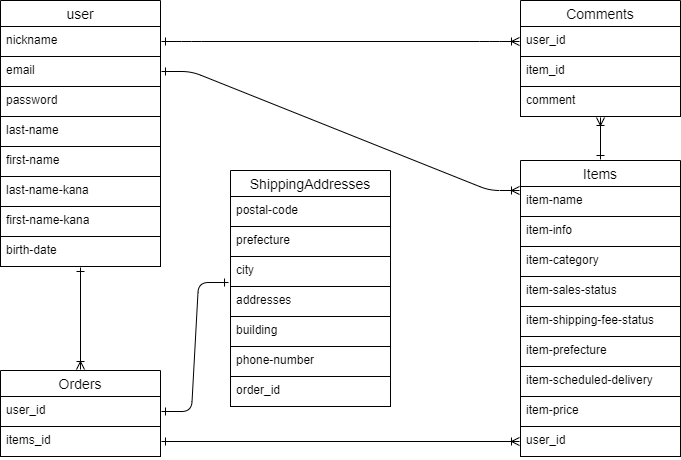

The diagram above was exported from draw.io. Its source (the exported page's mxGraphModel, read from the mxfile embedded in the PNG):
<mxGraphModel dx="743" dy="779" grid="1" gridSize="10" guides="1" tooltips="1" connect="1" arrows="1" fold="1" page="1" pageScale="1" pageWidth="827" pageHeight="1169" math="0" shadow="0">
  <root>
    <mxCell id="0" />
    <mxCell id="1" parent="0" />
    <mxCell id="HrtEM2x_sCJWYDRDUlni-19" value="user" style="swimlane;fontStyle=0;childLayout=stackLayout;horizontal=1;startSize=26;horizontalStack=0;resizeParent=1;resizeParentMax=0;resizeLast=0;collapsible=1;marginBottom=0;align=center;fontSize=14;perimeterSpacing=1;" parent="1" vertex="1">
      <mxGeometry x="40" y="80" width="160" height="266" as="geometry" />
    </mxCell>
    <mxCell id="HrtEM2x_sCJWYDRDUlni-20" value="nickname" style="text;strokeColor=default;fillColor=none;spacingLeft=4;spacingRight=4;overflow=hidden;rotatable=0;points=[[0,0.5],[1,0.5]];portConstraint=eastwest;fontSize=12;perimeterSpacing=1;" parent="HrtEM2x_sCJWYDRDUlni-19" vertex="1">
      <mxGeometry y="26" width="160" height="30" as="geometry" />
    </mxCell>
    <mxCell id="HrtEM2x_sCJWYDRDUlni-21" value="email" style="text;strokeColor=default;fillColor=none;spacingLeft=4;spacingRight=4;overflow=hidden;rotatable=0;points=[[0,0.5],[1,0.5]];portConstraint=eastwest;fontSize=12;perimeterSpacing=1;" parent="HrtEM2x_sCJWYDRDUlni-19" vertex="1">
      <mxGeometry y="56" width="160" height="30" as="geometry" />
    </mxCell>
    <mxCell id="HrtEM2x_sCJWYDRDUlni-22" value="password" style="text;strokeColor=default;fillColor=none;spacingLeft=4;spacingRight=4;overflow=hidden;rotatable=0;points=[[0,0.5],[1,0.5]];portConstraint=eastwest;fontSize=12;perimeterSpacing=1;" parent="HrtEM2x_sCJWYDRDUlni-19" vertex="1">
      <mxGeometry y="86" width="160" height="30" as="geometry" />
    </mxCell>
    <mxCell id="2" value="last-name" style="text;strokeColor=default;fillColor=none;spacingLeft=4;spacingRight=4;overflow=hidden;rotatable=0;points=[[0,0.5],[1,0.5]];portConstraint=eastwest;fontSize=12;perimeterSpacing=1;" parent="HrtEM2x_sCJWYDRDUlni-19" vertex="1">
      <mxGeometry y="116" width="160" height="30" as="geometry" />
    </mxCell>
    <mxCell id="3" value="first-name" style="text;strokeColor=default;fillColor=none;spacingLeft=4;spacingRight=4;overflow=hidden;rotatable=0;points=[[0,0.5],[1,0.5]];portConstraint=eastwest;fontSize=12;perimeterSpacing=1;" parent="HrtEM2x_sCJWYDRDUlni-19" vertex="1">
      <mxGeometry y="146" width="160" height="30" as="geometry" />
    </mxCell>
    <mxCell id="6" value="last-name-kana" style="text;strokeColor=default;fillColor=none;spacingLeft=4;spacingRight=4;overflow=hidden;rotatable=0;points=[[0,0.5],[1,0.5]];portConstraint=eastwest;fontSize=12;perimeterSpacing=1;" parent="HrtEM2x_sCJWYDRDUlni-19" vertex="1">
      <mxGeometry y="176" width="160" height="30" as="geometry" />
    </mxCell>
    <mxCell id="7" value="first-name-kana" style="text;strokeColor=default;fillColor=none;spacingLeft=4;spacingRight=4;overflow=hidden;rotatable=0;points=[[0,0.5],[1,0.5]];portConstraint=eastwest;fontSize=12;perimeterSpacing=1;" parent="HrtEM2x_sCJWYDRDUlni-19" vertex="1">
      <mxGeometry y="206" width="160" height="30" as="geometry" />
    </mxCell>
    <mxCell id="8" value="birth-date" style="text;strokeColor=default;fillColor=none;spacingLeft=4;spacingRight=4;overflow=hidden;rotatable=0;points=[[0,0.5],[1,0.5]];portConstraint=eastwest;fontSize=12;perimeterSpacing=1;" parent="HrtEM2x_sCJWYDRDUlni-19" vertex="1">
      <mxGeometry y="236" width="160" height="30" as="geometry" />
    </mxCell>
    <mxCell id="HrtEM2x_sCJWYDRDUlni-23" value="Items" style="swimlane;fontStyle=0;childLayout=stackLayout;horizontal=1;startSize=26;horizontalStack=0;resizeParent=1;resizeParentMax=0;resizeLast=0;collapsible=1;marginBottom=0;align=center;fontSize=14;perimeterSpacing=1;" parent="1" vertex="1">
      <mxGeometry x="560" y="240" width="160" height="296" as="geometry">
        <mxRectangle x="230" y="140" width="70" height="30" as="alternateBounds" />
      </mxGeometry>
    </mxCell>
    <mxCell id="HrtEM2x_sCJWYDRDUlni-25" value="item-name" style="text;strokeColor=default;fillColor=none;spacingLeft=4;spacingRight=4;overflow=hidden;rotatable=0;points=[[0,0.5],[1,0.5]];portConstraint=eastwest;fontSize=12;perimeterSpacing=1;" parent="HrtEM2x_sCJWYDRDUlni-23" vertex="1">
      <mxGeometry y="26" width="160" height="30" as="geometry" />
    </mxCell>
    <mxCell id="HrtEM2x_sCJWYDRDUlni-26" value="item-info" style="text;strokeColor=default;fillColor=none;spacingLeft=4;spacingRight=4;overflow=hidden;rotatable=0;points=[[0,0.5],[1,0.5]];portConstraint=eastwest;fontSize=12;perimeterSpacing=1;" parent="HrtEM2x_sCJWYDRDUlni-23" vertex="1">
      <mxGeometry y="56" width="160" height="30" as="geometry" />
    </mxCell>
    <mxCell id="HrtEM2x_sCJWYDRDUlni-27" value="item-category" style="text;strokeColor=default;fillColor=none;spacingLeft=4;spacingRight=4;overflow=hidden;rotatable=0;points=[[0,0.5],[1,0.5]];portConstraint=eastwest;fontSize=12;perimeterSpacing=1;" parent="HrtEM2x_sCJWYDRDUlni-23" vertex="1">
      <mxGeometry y="86" width="160" height="30" as="geometry" />
    </mxCell>
    <mxCell id="HrtEM2x_sCJWYDRDUlni-28" value="item-sales-status" style="text;strokeColor=default;fillColor=none;spacingLeft=4;spacingRight=4;overflow=hidden;rotatable=0;points=[[0,0.5],[1,0.5]];portConstraint=eastwest;fontSize=12;perimeterSpacing=1;" parent="HrtEM2x_sCJWYDRDUlni-23" vertex="1">
      <mxGeometry y="116" width="160" height="30" as="geometry" />
    </mxCell>
    <mxCell id="HrtEM2x_sCJWYDRDUlni-29" value="item-shipping-fee-status" style="text;strokeColor=default;fillColor=none;spacingLeft=4;spacingRight=4;overflow=hidden;rotatable=0;points=[[0,0.5],[1,0.5]];portConstraint=eastwest;fontSize=12;perimeterSpacing=1;" parent="HrtEM2x_sCJWYDRDUlni-23" vertex="1">
      <mxGeometry y="146" width="160" height="30" as="geometry" />
    </mxCell>
    <mxCell id="11" value="item-prefecture" style="text;strokeColor=default;fillColor=none;spacingLeft=4;spacingRight=4;overflow=hidden;rotatable=0;points=[[0,0.5],[1,0.5]];portConstraint=eastwest;fontSize=12;perimeterSpacing=1;" parent="HrtEM2x_sCJWYDRDUlni-23" vertex="1">
      <mxGeometry y="176" width="160" height="30" as="geometry" />
    </mxCell>
    <mxCell id="12" value="item-scheduled-delivery" style="text;strokeColor=default;fillColor=none;spacingLeft=4;spacingRight=4;overflow=hidden;rotatable=0;points=[[0,0.5],[1,0.5]];portConstraint=eastwest;fontSize=12;perimeterSpacing=1;" parent="HrtEM2x_sCJWYDRDUlni-23" vertex="1">
      <mxGeometry y="206" width="160" height="30" as="geometry" />
    </mxCell>
    <mxCell id="13" value="item-price" style="text;strokeColor=default;fillColor=none;spacingLeft=4;spacingRight=4;overflow=hidden;rotatable=0;points=[[0,0.5],[1,0.5]];portConstraint=eastwest;fontSize=12;perimeterSpacing=1;" parent="HrtEM2x_sCJWYDRDUlni-23" vertex="1">
      <mxGeometry y="236" width="160" height="30" as="geometry" />
    </mxCell>
    <mxCell id="15" value="user_id" style="text;strokeColor=default;fillColor=none;spacingLeft=4;spacingRight=4;overflow=hidden;rotatable=0;points=[[0,0.5],[1,0.5]];portConstraint=eastwest;fontSize=12;perimeterSpacing=1;" parent="HrtEM2x_sCJWYDRDUlni-23" vertex="1">
      <mxGeometry y="266" width="160" height="30" as="geometry" />
    </mxCell>
    <mxCell id="HrtEM2x_sCJWYDRDUlni-42" style="edgeStyle=none;html=1;exitX=0.5;exitY=0;exitDx=0;exitDy=0;endArrow=ERone;endFill=0;startArrow=ERoneToMany;startFill=0;" parent="1" source="HrtEM2x_sCJWYDRDUlni-34" target="8" edge="1">
      <mxGeometry relative="1" as="geometry">
        <mxPoint x="120" y="370" as="targetPoint" />
      </mxGeometry>
    </mxCell>
    <mxCell id="HrtEM2x_sCJWYDRDUlni-34" value="Orders" style="swimlane;fontStyle=0;childLayout=stackLayout;horizontal=1;startSize=26;horizontalStack=0;resizeParent=1;resizeParentMax=0;resizeLast=0;collapsible=1;marginBottom=0;align=center;fontSize=14;perimeterSpacing=1;" parent="1" vertex="1">
      <mxGeometry x="40" y="450" width="160" height="86" as="geometry" />
    </mxCell>
    <mxCell id="HrtEM2x_sCJWYDRDUlni-35" value="user_id" style="text;strokeColor=default;fillColor=none;spacingLeft=4;spacingRight=4;overflow=hidden;rotatable=0;points=[[0,0.5],[1,0.5]];portConstraint=eastwest;fontSize=12;perimeterSpacing=1;" parent="HrtEM2x_sCJWYDRDUlni-34" vertex="1">
      <mxGeometry y="26" width="160" height="30" as="geometry" />
    </mxCell>
    <mxCell id="HrtEM2x_sCJWYDRDUlni-36" value="items_id" style="text;strokeColor=default;fillColor=none;spacingLeft=4;spacingRight=4;overflow=hidden;rotatable=0;points=[[0,0.5],[1,0.5]];portConstraint=eastwest;fontSize=12;perimeterSpacing=1;" parent="HrtEM2x_sCJWYDRDUlni-34" vertex="1">
      <mxGeometry y="56" width="160" height="30" as="geometry" />
    </mxCell>
    <mxCell id="HrtEM2x_sCJWYDRDUlni-40" value="" style="edgeStyle=entityRelationEdgeStyle;fontSize=12;html=1;endArrow=ERoneToMany;entryX=0;entryY=0.156;entryDx=0;entryDy=0;entryPerimeter=0;exitX=1;exitY=0.5;exitDx=0;exitDy=0;startArrow=ERone;startFill=0;" parent="1" source="HrtEM2x_sCJWYDRDUlni-21" target="HrtEM2x_sCJWYDRDUlni-25" edge="1">
      <mxGeometry width="100" height="100" relative="1" as="geometry">
        <mxPoint x="200" y="140" as="sourcePoint" />
        <mxPoint x="300" y="40" as="targetPoint" />
      </mxGeometry>
    </mxCell>
    <mxCell id="HrtEM2x_sCJWYDRDUlni-44" style="edgeStyle=none;html=1;exitX=1;exitY=0.5;exitDx=0;exitDy=0;entryX=0;entryY=0.5;entryDx=0;entryDy=0;startArrow=ERone;startFill=0;endArrow=ERoneToMany;endFill=0;" parent="1" source="HrtEM2x_sCJWYDRDUlni-36" target="15" edge="1">
      <mxGeometry relative="1" as="geometry">
        <mxPoint x="201" y="551" as="sourcePoint" />
        <mxPoint x="260" y="202" as="targetPoint" />
      </mxGeometry>
    </mxCell>
    <mxCell id="HrtEM2x_sCJWYDRDUlni-45" value="ShippingAddresses" style="swimlane;fontStyle=0;childLayout=stackLayout;horizontal=1;startSize=26;horizontalStack=0;resizeParent=1;resizeParentMax=0;resizeLast=0;collapsible=1;marginBottom=0;align=center;fontSize=14;perimeterSpacing=1;" parent="1" vertex="1">
      <mxGeometry x="270" y="250" width="160" height="236" as="geometry" />
    </mxCell>
    <mxCell id="HrtEM2x_sCJWYDRDUlni-46" value="postal-code" style="text;strokeColor=default;fillColor=none;spacingLeft=4;spacingRight=4;overflow=hidden;rotatable=0;points=[[0,0.5],[1,0.5]];portConstraint=eastwest;fontSize=12;perimeterSpacing=1;" parent="HrtEM2x_sCJWYDRDUlni-45" vertex="1">
      <mxGeometry y="26" width="160" height="30" as="geometry" />
    </mxCell>
    <mxCell id="HrtEM2x_sCJWYDRDUlni-47" value="prefecture" style="text;strokeColor=default;fillColor=none;spacingLeft=4;spacingRight=4;overflow=hidden;rotatable=0;points=[[0,0.5],[1,0.5]];portConstraint=eastwest;fontSize=12;perimeterSpacing=1;" parent="HrtEM2x_sCJWYDRDUlni-45" vertex="1">
      <mxGeometry y="56" width="160" height="30" as="geometry" />
    </mxCell>
    <mxCell id="HrtEM2x_sCJWYDRDUlni-49" value="city" style="text;strokeColor=default;fillColor=none;spacingLeft=4;spacingRight=4;overflow=hidden;rotatable=0;points=[[0,0.5],[1,0.5]];portConstraint=eastwest;fontSize=12;perimeterSpacing=1;" parent="HrtEM2x_sCJWYDRDUlni-45" vertex="1">
      <mxGeometry y="86" width="160" height="30" as="geometry" />
    </mxCell>
    <mxCell id="16" value="addresses" style="text;strokeColor=default;fillColor=none;spacingLeft=4;spacingRight=4;overflow=hidden;rotatable=0;points=[[0,0.5],[1,0.5]];portConstraint=eastwest;fontSize=12;perimeterSpacing=1;" parent="HrtEM2x_sCJWYDRDUlni-45" vertex="1">
      <mxGeometry y="116" width="160" height="30" as="geometry" />
    </mxCell>
    <mxCell id="17" value="building" style="text;strokeColor=default;fillColor=none;spacingLeft=4;spacingRight=4;overflow=hidden;rotatable=0;points=[[0,0.5],[1,0.5]];portConstraint=eastwest;fontSize=12;perimeterSpacing=1;" parent="HrtEM2x_sCJWYDRDUlni-45" vertex="1">
      <mxGeometry y="146" width="160" height="30" as="geometry" />
    </mxCell>
    <mxCell id="18" value="phone-number" style="text;strokeColor=default;fillColor=none;spacingLeft=4;spacingRight=4;overflow=hidden;rotatable=0;points=[[0,0.5],[1,0.5]];portConstraint=eastwest;fontSize=12;perimeterSpacing=1;" parent="HrtEM2x_sCJWYDRDUlni-45" vertex="1">
      <mxGeometry y="176" width="160" height="30" as="geometry" />
    </mxCell>
    <mxCell id="29" value="order_id" style="text;strokeColor=default;fillColor=none;spacingLeft=4;spacingRight=4;overflow=hidden;rotatable=0;points=[[0,0.5],[1,0.5]];portConstraint=eastwest;fontSize=12;perimeterSpacing=1;" parent="HrtEM2x_sCJWYDRDUlni-45" vertex="1">
      <mxGeometry y="206" width="160" height="30" as="geometry" />
    </mxCell>
    <mxCell id="HrtEM2x_sCJWYDRDUlni-51" value="Comments" style="swimlane;fontStyle=0;childLayout=stackLayout;horizontal=1;startSize=26;horizontalStack=0;resizeParent=1;resizeParentMax=0;resizeLast=0;collapsible=1;marginBottom=0;align=center;fontSize=14;perimeterSpacing=1;" parent="1" vertex="1">
      <mxGeometry x="560" y="80" width="160" height="116" as="geometry" />
    </mxCell>
    <mxCell id="HrtEM2x_sCJWYDRDUlni-52" value="user_id" style="text;strokeColor=default;fillColor=none;spacingLeft=4;spacingRight=4;overflow=hidden;rotatable=0;points=[[0,0.5],[1,0.5]];portConstraint=eastwest;fontSize=12;perimeterSpacing=1;" parent="HrtEM2x_sCJWYDRDUlni-51" vertex="1">
      <mxGeometry y="26" width="160" height="30" as="geometry" />
    </mxCell>
    <mxCell id="HrtEM2x_sCJWYDRDUlni-53" value="item_id" style="text;strokeColor=default;fillColor=none;spacingLeft=4;spacingRight=4;overflow=hidden;rotatable=0;points=[[0,0.5],[1,0.5]];portConstraint=eastwest;fontSize=12;perimeterSpacing=1;" parent="HrtEM2x_sCJWYDRDUlni-51" vertex="1">
      <mxGeometry y="56" width="160" height="30" as="geometry" />
    </mxCell>
    <mxCell id="HrtEM2x_sCJWYDRDUlni-54" value="comment" style="text;strokeColor=default;fillColor=none;spacingLeft=4;spacingRight=4;overflow=hidden;rotatable=0;points=[[0,0.5],[1,0.5]];portConstraint=eastwest;fontSize=12;perimeterSpacing=1;" parent="HrtEM2x_sCJWYDRDUlni-51" vertex="1">
      <mxGeometry y="86" width="160" height="30" as="geometry" />
    </mxCell>
    <mxCell id="HrtEM2x_sCJWYDRDUlni-56" value="" style="edgeStyle=entityRelationEdgeStyle;fontSize=12;html=1;endArrow=ERoneToMany;entryX=0;entryY=0.5;entryDx=0;entryDy=0;exitX=1;exitY=0.5;exitDx=0;exitDy=0;startArrow=ERone;startFill=0;" parent="1" source="HrtEM2x_sCJWYDRDUlni-20" target="HrtEM2x_sCJWYDRDUlni-52" edge="1">
      <mxGeometry width="100" height="100" relative="1" as="geometry">
        <mxPoint x="330" y="90" as="sourcePoint" />
        <mxPoint x="300" y="20" as="targetPoint" />
      </mxGeometry>
    </mxCell>
    <mxCell id="19" style="edgeStyle=none;html=1;endArrow=ERone;endFill=0;startArrow=ERoneToMany;startFill=0;" parent="1" source="HrtEM2x_sCJWYDRDUlni-54" target="HrtEM2x_sCJWYDRDUlni-23" edge="1">
      <mxGeometry relative="1" as="geometry">
        <mxPoint x="639.5" y="236" as="targetPoint" />
        <mxPoint x="639.5" y="196" as="sourcePoint" />
      </mxGeometry>
    </mxCell>
    <mxCell id="28" value="" style="edgeStyle=entityRelationEdgeStyle;fontSize=12;html=1;endArrow=ERone;startArrow=ERone;entryX=-0.006;entryY=0.844;entryDx=0;entryDy=0;entryPerimeter=0;exitX=1;exitY=0.5;exitDx=0;exitDy=0;startFill=0;endFill=0;" parent="1" source="HrtEM2x_sCJWYDRDUlni-35" target="HrtEM2x_sCJWYDRDUlni-49" edge="1">
      <mxGeometry width="100" height="100" relative="1" as="geometry">
        <mxPoint x="200" y="530" as="sourcePoint" />
        <mxPoint x="280" y="430" as="targetPoint" />
      </mxGeometry>
    </mxCell>
  </root>
</mxGraphModel>